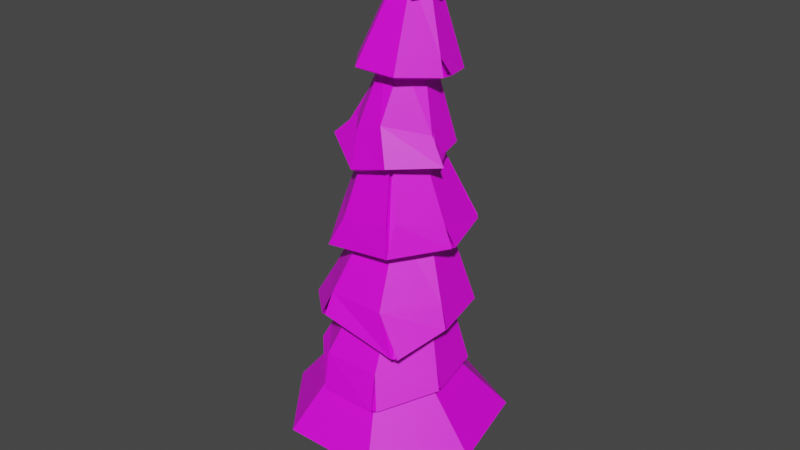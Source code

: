 # Source: tree_2.blend  (saved by Blender 3.1.7; exported with 4.5.12 LTS)
import bpy
from mathutils import Matrix  # noqa: F401  (used for matrix-valued properties, if any)

bpy.ops.wm.read_factory_settings(use_empty=True)
scene = bpy.context.scene
scene.name = 'Scene'

# ---- collections
col_collection = bpy.data.collections.new('Collection'); scene.collection.children.link(col_collection)

# ---- images (referenced by path relative to the original .blend; pixels are not part of the script)
import os
ASSET_DIR = os.environ.get("B2B_ASSET_DIR", "")  # directory of the original .blend (textures are referenced by path, not embedded)
HERE = os.path.dirname(os.path.abspath(__file__))  # packed textures are extracted next to this script under _unpacked/

def load_image(name, relpath, width, height, colorspace="sRGB"):
    """Load a texture the original file referenced (path relative to the .blend, or extracted next to this script)."""
    p = next((c for c in (os.path.join(HERE, relpath), os.path.join(ASSET_DIR, relpath)) if relpath and os.path.exists(c)), "")
    if p:
        img = bpy.data.images.load(p, check_existing=True)
        img.name = name
    else:  # same state as the original file: an image datablock whose file is absent (Cycles renders it pink)
        img = bpy.data.images.new(name, width, height)
        img.source = "FILE"
        img.filepath = "//" + (relpath or name)
    img.colorspace_settings.name = colorspace
    return img
img_gradient_png = load_image('gradient.png', 'gradient.png', 1024, 1024, 'sRGB')

# ---- materials (node trees are filled in below, after node groups)
mat_material_001 = bpy.data.materials.new('Material.001')
mat_material_001.use_transparent_shadow = False
mat_material_002 = bpy.data.materials.new('Material.002')
mat_material_002.use_transparent_shadow = False

# ---- material node trees
mat_material_001.use_nodes = True; mat_material_001.node_tree.nodes.clear()
_N = mat_material_001.node_tree.nodes; _L = mat_material_001.node_tree.links
n0 = _N.new('ShaderNodeBsdfPrincipled'); n0.name = 'Principled BSDF'; n0.location = (10, 300)
n0.distribution = 'GGX'
n0.subsurface_method = 'RANDOM_WALK_SKIN'
n0.inputs[2].default_value = 1.0
n0.inputs[3].default_value = 1.45
n0.inputs[27].default_value = (0.0, 0.0, 0.0, 1.0)
n0.inputs[28].default_value = 1.0
n1 = _N.new('ShaderNodeOutputMaterial'); n1.name = 'Material Output'; n1.location = (300, 300)
n2 = _N.new('ShaderNodeTexImage'); n2.name = 'Image Texture'; n2.location = (-280, 280)
n2.image = img_gradient_png
_L.new(n0.outputs[0], n1.inputs[0])
_L.new(n2.outputs[0], n0.inputs[0])
n1.is_active_output = True
mat_material_002.use_nodes = True; mat_material_002.node_tree.nodes.clear()
_N = mat_material_002.node_tree.nodes; _L = mat_material_002.node_tree.links
n0 = _N.new('ShaderNodeBsdfPrincipled'); n0.name = 'Principled BSDF'; n0.location = (10, 300)
n0.distribution = 'GGX'
n0.subsurface_method = 'RANDOM_WALK_SKIN'
n0.inputs[3].default_value = 1.45
n0.inputs[27].default_value = (0.0, 0.0, 0.0, 1.0)
n0.inputs[28].default_value = 1.0
n1 = _N.new('ShaderNodeOutputMaterial'); n1.name = 'Material Output'; n1.location = (300, 300)
n2 = _N.new('ShaderNodeTexImage'); n2.name = 'Image Texture'; n2.location = (-280, 280)
n2.image = img_gradient_png
_L.new(n0.outputs[0], n1.inputs[0])
_L.new(n2.outputs[0], n0.inputs[0])
n1.is_active_output = True

# ---- world
world_world = bpy.data.worlds.new('World'); scene.world = world_world
world_world.use_nodes = True; world_world.node_tree.nodes.clear()
_N = world_world.node_tree.nodes; _L = world_world.node_tree.links
n0 = _N.new('ShaderNodeOutputWorld'); n0.name = 'World Output'; n0.location = (300, 300)
n1 = _N.new('ShaderNodeBackground'); n1.name = 'Background'; n1.location = (10, 300)
n1.inputs[0].default_value = (0.05088, 0.05088, 0.05088, 1.0)
_L.new(n1.outputs[0], n0.inputs[0])
n0.is_active_output = True
world_world.color = (0.05088, 0.05088, 0.05088)
world_world.use_sun_shadow = False
world_world.sun_shadow_jitter_overblur = 0.0

# ---- meshes
me_cylinder = bpy.data.meshes.new('Cylinder')
me_cylinder.from_pydata([(0.0, 1.0, -1.0), (0.0, 1.0, 1.0), (0.7071, 0.7071, -1.0), (0.7071, 0.7071, 1.0), (1.0, -4.371e-08, -1.0), (1.0, -4.371e-08, 1.0), (0.7071, -0.7071, -1.0), (0.7071, -0.7071, 1.0), (-8.742e-08, -1.0, -1.0), (-8.742e-08, -1.0, 1.0), (-0.7071, -0.7071, -1.0), (-0.7071, -0.7071, 1.0), (-1.0, 1.192e-08, -1.0), (-1.0, 1.192e-08, 1.0), (-0.7071, 0.7071, -1.0), (-0.7071, 0.7071, 1.0), (0.5862, 0.5862, 2.889), (5.722e-09, 0.829, 2.889), (0.829, -3.892e-08, 2.889), (0.5862, -0.5862, 2.889), (-6.675e-08, -0.829, 2.889), (-0.5862, -0.5862, 2.889), (-0.829, 7.199e-09, 2.889), (-0.5862, 0.5862, 2.889), (0.503, 0.503, 5.025), (2.447e-08, 0.7114, 5.025), (0.7114, -3.563e-08, 5.025), (0.503, -0.503, 5.025), (-3.772e-08, -0.7114, 5.025), (-0.503, -0.503, 5.025), (-0.7114, 3.949e-09, 5.025), (-0.503, 0.503, 5.025), (0.503, 0.04488, 14.64), (-1.042e-07, 0.2517, 14.56), (0.7114, -0.4544, 14.84), (0.503, -0.9536, 15.05), (-1.664e-07, -1.16, 15.13), (-0.503, -0.9536, 15.05), (-0.7114, -0.4544, 14.84), (-0.503, 0.04488, 14.64), (0.503, 0.3086, 21.71), (1.139e-07, 0.5154, 21.62), (0.7114, -0.1907, 21.91), (0.503, -0.6899, 22.11), (5.171e-08, -0.8967, 22.19), (-0.503, -0.6899, 22.11), (-0.7114, -0.1907, 21.91), (-0.503, 0.3086, 21.71), (0.503, 1.174, 30.85), (4.577e-07, 1.382, 30.88), (0.7114, 0.6715, 30.77), (0.503, 0.169, 30.69), (3.955e-07, -0.03915, 30.66), (-0.503, 0.169, 30.69), (-0.7114, 0.6715, 30.77), (-0.503, 1.174, 30.85), (0.503, 0.6988, 42.94), (1.742e-06, 0.9071, 42.95), (0.7114, 0.1958, 42.91), (0.503, -0.3072, 42.89), (1.679e-06, -0.5155, 42.88), (-0.503, -0.3072, 42.89), (-0.7114, 0.1958, 42.91), (-0.503, 0.6988, 42.94), (0.3748, 0.5363, 48.66), (2.471e-06, 0.6889, 48.57), (0.53, 0.1677, 48.88), (0.3748, -0.2008, 49.11), (2.424e-06, -0.3534, 49.2), (-0.3748, -0.2008, 49.11), (-0.53, 0.1677, 48.88), (-0.3748, 0.5363, 48.66), (0.2762, 0.864, 56.29), (4.181e-06, 0.9765, 56.22), (0.3905, 0.5924, 56.46), (0.2762, 0.3209, 56.62), (4.146e-06, 0.2084, 56.69), (-0.2761, 0.3209, 56.62), (-0.3905, 0.5924, 56.46), (-0.2761, 0.864, 56.29), (0.2762, 1.226, 63.3), (2.82e-06, 1.336, 63.41), (0.3905, 0.9615, 63.04), (0.2762, 0.6969, 62.78), (2.786e-06, 0.5873, 62.67), (-0.2761, 0.6969, 62.78), (-0.3905, 0.9615, 63.04), (-0.2761, 1.226, 63.3), (0.08268, 0.3911, 70.29), (2.82e-06, 0.4239, 70.32), (0.1169, 0.3119, 70.21), (0.08268, 0.2326, 70.13), (2.81e-06, 0.1998, 70.1), (-0.08268, 0.2326, 70.13), (-0.1169, 0.3119, 70.21), (-0.08268, 0.3911, 70.29)], [], [(0, 1, 3, 2), (2, 3, 5, 4), (4, 5, 7, 6), (6, 7, 9, 8), (8, 9, 11, 10), (10, 11, 13, 12), (7, 5, 18, 19), (12, 13, 15, 14), (14, 15, 1, 0), (0, 2, 4, 6, 8, 10, 12, 14), (23, 22, 30, 31), (13, 11, 21, 22), (9, 7, 19, 20), (15, 13, 22, 23), (5, 3, 16, 18), (11, 9, 20, 21), (1, 15, 23, 17), (3, 1, 17, 16), (26, 24, 32, 34), (21, 20, 28, 29), (19, 18, 26, 27), (16, 17, 25, 24), (17, 23, 31, 25), (22, 21, 29, 30), (20, 19, 27, 28), (18, 16, 24, 26), (33, 39, 47, 41), (31, 30, 38, 39), (29, 28, 36, 37), (27, 26, 34, 35), (24, 25, 33, 32), (25, 31, 39, 33), (30, 29, 37, 38), (28, 27, 35, 36), (43, 42, 50, 51), (38, 37, 45, 46), (36, 35, 43, 44), (34, 32, 40, 42), (39, 38, 46, 47), (37, 36, 44, 45), (35, 34, 42, 43), (32, 33, 41, 40), (55, 54, 62, 63), (40, 41, 49, 48), (41, 47, 55, 49), (46, 45, 53, 54), (44, 43, 51, 52), (42, 40, 48, 50), (47, 46, 54, 55), (45, 44, 52, 53), (60, 59, 67, 68), (53, 52, 60, 61), (51, 50, 58, 59), (48, 49, 57, 56), (49, 55, 63, 57), (54, 53, 61, 62), (52, 51, 59, 60), (50, 48, 56, 58), (65, 71, 79, 73), (58, 56, 64, 66), (63, 62, 70, 71), (61, 60, 68, 69), (59, 58, 66, 67), (56, 57, 65, 64), (57, 63, 71, 65), (62, 61, 69, 70), (77, 76, 84, 85), (70, 69, 77, 78), (68, 67, 75, 76), (66, 64, 72, 74), (71, 70, 78, 79), (69, 68, 76, 77), (67, 66, 74, 75), (64, 65, 73, 72), (81, 87, 95, 89), (75, 74, 82, 83), (72, 73, 81, 80), (73, 79, 87, 81), (78, 77, 85, 86), (76, 75, 83, 84), (74, 72, 80, 82), (79, 78, 86, 87), (88, 89, 95, 94, 93, 92, 91, 90), (86, 85, 93, 94), (84, 83, 91, 92), (82, 80, 88, 90), (87, 86, 94, 95), (85, 84, 92, 93), (83, 82, 90, 91), (80, 81, 89, 88)])
_uv = me_cylinder.uv_layers.new(name='UVMap')
_uv.uv.foreach_set('vector', [0.663, 0.4539, 0.663, 0.455, 0.6617, 0.455, 0.6617, 0.4539, 0.6617, 0.4539, 0.6617, 0.455, 0.6612, 0.455, 0.6612, 0.4539, 0.6612, 0.4539, 0.6612, 0.455, 0.6617, 0.455, 0.6617, 0.4539, 0.6617, 0.4539, 0.6617, 0.455, 0.663, 0.455, 0.663, 0.4539, 0.663, 0.4539, 0.663, 0.455, 0.6643, 0.455, 0.6643, 0.4539, 0.6643, 0.4539, 0.6643, 0.455, 0.6648, 0.455, 0.6648, 0.4539, 0.6617, 0.455, 0.6612, 0.455, 0.6615, 0.4561, 0.6619, 0.4561, 0.6648, 0.4539, 0.6648, 0.455, 0.6643, 0.455, 0.6643, 0.4539, 0.6643, 0.4539, 0.6643, 0.455, 0.663, 0.455, 0.663, 0.4539, 0.663, 0.4539, 0.6617, 0.4539, 0.6612, 0.4539, 0.6617, 0.4539, 0.663, 0.4539, 0.6643, 0.4539, 0.6648, 0.4539, 0.6643, 0.4539, 0.6641, 0.4561, 0.6645, 0.4561, 0.6643, 0.4573, 0.6639, 0.4573, 0.6648, 0.455, 0.6643, 0.455, 0.6641, 0.4561, 0.6645, 0.4561, 0.663, 0.455, 0.6617, 0.455, 0.6619, 0.4561, 0.663, 0.4561, 0.6643, 0.455, 0.6648, 0.455, 0.6645, 0.4561, 0.6641, 0.4561, 0.6612, 0.455, 0.6617, 0.455, 0.6619, 0.4561, 0.6615, 0.4561, 0.6643, 0.455, 0.663, 0.455, 0.663, 0.4561, 0.6641, 0.4561, 0.663, 0.455, 0.6643, 0.455, 0.6641, 0.4561, 0.663, 0.4561, 0.6617, 0.455, 0.663, 0.455, 0.663, 0.4561, 0.6619, 0.4561, 0.6617, 0.4573, 0.6621, 0.4573, 0.6621, 0.4626, 0.6617, 0.4627, 0.6641, 0.4561, 0.663, 0.4561, 0.663, 0.4573, 0.6639, 0.4573, 0.6619, 0.4561, 0.6615, 0.4561, 0.6617, 0.4573, 0.6621, 0.4573, 0.6619, 0.4561, 0.663, 0.4561, 0.663, 0.4573, 0.6621, 0.4573, 0.663, 0.4561, 0.6641, 0.4561, 0.6639, 0.4573, 0.663, 0.4573, 0.6645, 0.4561, 0.6641, 0.4561, 0.6639, 0.4573, 0.6643, 0.4573, 0.663, 0.4561, 0.6619, 0.4561, 0.6621, 0.4573, 0.663, 0.4573, 0.6615, 0.4561, 0.6619, 0.4561, 0.6621, 0.4573, 0.6617, 0.4573, 0.663, 0.4625, 0.6639, 0.4626, 0.6639, 0.4665, 0.663, 0.4664, 0.6639, 0.4573, 0.6643, 0.4573, 0.6643, 0.4627, 0.6639, 0.4626, 0.6639, 0.4573, 0.663, 0.4573, 0.663, 0.4629, 0.6639, 0.4628, 0.6621, 0.4573, 0.6617, 0.4573, 0.6617, 0.4627, 0.6621, 0.4628, 0.6621, 0.4573, 0.663, 0.4573, 0.663, 0.4625, 0.6621, 0.4626, 0.663, 0.4573, 0.6639, 0.4573, 0.6639, 0.4626, 0.663, 0.4625, 0.6643, 0.4573, 0.6639, 0.4573, 0.6639, 0.4628, 0.6643, 0.4627, 0.663, 0.4573, 0.6621, 0.4573, 0.6621, 0.4628, 0.663, 0.4629, 0.6621, 0.4667, 0.6617, 0.4666, 0.6617, 0.4715, 0.6621, 0.4715, 0.6643, 0.4627, 0.6639, 0.4628, 0.6639, 0.4667, 0.6643, 0.4666, 0.663, 0.4629, 0.6621, 0.4628, 0.6621, 0.4667, 0.663, 0.4668, 0.6617, 0.4627, 0.6621, 0.4626, 0.6621, 0.4665, 0.6617, 0.4666, 0.6639, 0.4626, 0.6643, 0.4627, 0.6643, 0.4666, 0.6639, 0.4665, 0.6639, 0.4628, 0.663, 0.4629, 0.663, 0.4668, 0.6639, 0.4667, 0.6621, 0.4628, 0.6617, 0.4627, 0.6617, 0.4666, 0.6621, 0.4667, 0.6621, 0.4626, 0.663, 0.4625, 0.663, 0.4664, 0.6621, 0.4665, 0.6639, 0.4715, 0.6643, 0.4715, 0.6643, 0.4782, 0.6639, 0.4782, 0.6621, 0.4665, 0.663, 0.4664, 0.663, 0.4716, 0.6621, 0.4715, 0.663, 0.4664, 0.6639, 0.4665, 0.6639, 0.4715, 0.663, 0.4716, 0.6643, 0.4666, 0.6639, 0.4667, 0.6639, 0.4715, 0.6643, 0.4715, 0.663, 0.4668, 0.6621, 0.4667, 0.6621, 0.4715, 0.663, 0.4714, 0.6617, 0.4666, 0.6621, 0.4665, 0.6621, 0.4715, 0.6617, 0.4715, 0.6639, 0.4665, 0.6643, 0.4666, 0.6643, 0.4715, 0.6639, 0.4715, 0.6639, 0.4667, 0.663, 0.4668, 0.663, 0.4714, 0.6639, 0.4715, 0.663, 0.4782, 0.6621, 0.4782, 0.6623, 0.4816, 0.663, 0.4817, 0.6639, 0.4715, 0.663, 0.4714, 0.663, 0.4782, 0.6639, 0.4782, 0.6621, 0.4715, 0.6617, 0.4715, 0.6617, 0.4782, 0.6621, 0.4782, 0.6621, 0.4715, 0.663, 0.4716, 0.663, 0.4782, 0.6621, 0.4782, 0.663, 0.4716, 0.6639, 0.4715, 0.6639, 0.4782, 0.663, 0.4782, 0.6643, 0.4715, 0.6639, 0.4715, 0.6639, 0.4782, 0.6643, 0.4782, 0.663, 0.4714, 0.6621, 0.4715, 0.6621, 0.4782, 0.663, 0.4782, 0.6617, 0.4715, 0.6621, 0.4715, 0.6621, 0.4782, 0.6617, 0.4782, 0.663, 0.4813, 0.6637, 0.4814, 0.6635, 0.4856, 0.663, 0.4856, 0.6617, 0.4782, 0.6621, 0.4782, 0.6623, 0.4814, 0.662, 0.4815, 0.6639, 0.4782, 0.6643, 0.4782, 0.664, 0.4815, 0.6637, 0.4814, 0.6639, 0.4782, 0.663, 0.4782, 0.663, 0.4817, 0.6637, 0.4816, 0.6621, 0.4782, 0.6617, 0.4782, 0.662, 0.4815, 0.6623, 0.4816, 0.6621, 0.4782, 0.663, 0.4782, 0.663, 0.4813, 0.6623, 0.4814, 0.663, 0.4782, 0.6639, 0.4782, 0.6637, 0.4814, 0.663, 0.4813, 0.6643, 0.4782, 0.6639, 0.4782, 0.6637, 0.4816, 0.664, 0.4815, 0.6635, 0.4858, 0.663, 0.4858, 0.663, 0.4891, 0.6635, 0.4892, 0.664, 0.4815, 0.6637, 0.4816, 0.6635, 0.4858, 0.6637, 0.4857, 0.663, 0.4817, 0.6623, 0.4816, 0.6625, 0.4858, 0.663, 0.4858, 0.662, 0.4815, 0.6623, 0.4814, 0.6625, 0.4856, 0.6623, 0.4857, 0.6637, 0.4814, 0.664, 0.4815, 0.6637, 0.4857, 0.6635, 0.4856, 0.6637, 0.4816, 0.663, 0.4817, 0.663, 0.4858, 0.6635, 0.4858, 0.6623, 0.4816, 0.662, 0.4815, 0.6623, 0.4857, 0.6625, 0.4858, 0.6623, 0.4814, 0.663, 0.4813, 0.663, 0.4856, 0.6625, 0.4856, 0.663, 0.4895, 0.6635, 0.4895, 0.6631, 0.4933, 0.663, 0.4934, 0.6625, 0.4858, 0.6623, 0.4857, 0.6623, 0.4893, 0.6625, 0.4892, 0.6625, 0.4856, 0.663, 0.4856, 0.663, 0.4895, 0.6625, 0.4895, 0.663, 0.4856, 0.6635, 0.4856, 0.6635, 0.4895, 0.663, 0.4895, 0.6637, 0.4857, 0.6635, 0.4858, 0.6635, 0.4892, 0.6637, 0.4893, 0.663, 0.4858, 0.6625, 0.4858, 0.6625, 0.4892, 0.663, 0.4891, 0.6623, 0.4857, 0.6625, 0.4856, 0.6625, 0.4895, 0.6623, 0.4893, 0.6635, 0.4856, 0.6637, 0.4857, 0.6637, 0.4893, 0.6635, 0.4895, 0.6628, 0.4933, 0.663, 0.4934, 0.6631, 0.4933, 0.6632, 0.4933, 0.6631, 0.4933, 0.663, 0.4932, 0.6628, 0.4933, 0.6628, 0.4933, 0.6637, 0.4893, 0.6635, 0.4892, 0.6631, 0.4933, 0.6632, 0.4933, 0.663, 0.4891, 0.6625, 0.4892, 0.6628, 0.4933, 0.663, 0.4932, 0.6623, 0.4893, 0.6625, 0.4895, 0.6628, 0.4933, 0.6628, 0.4933, 0.6635, 0.4895, 0.6637, 0.4893, 0.6632, 0.4933, 0.6631, 0.4933, 0.6635, 0.4892, 0.663, 0.4891, 0.663, 0.4932, 0.6631, 0.4933, 0.6625, 0.4892, 0.6623, 0.4893, 0.6628, 0.4933, 0.6628, 0.4933, 0.6625, 0.4895, 0.663, 0.4895, 0.663, 0.4934, 0.6628, 0.4933])
me_cylinder.materials.append(mat_material_001)
me_cylinder.use_remesh_fix_poles = True
me_cylinder.use_remesh_preserve_attributes = False
me_cylinder.update()
me_circle_001 = bpy.data.meshes.new('Circle.001')
me_circle_001.from_pydata([(-0.9724, 1.0, -0.1006), (-1.754, 0.6235, -0.1006), (-1.947, -0.2225, -0.1006), (-1.406, -0.901, -0.1006), (-0.5385, -0.901, -0.1006), (0.002577, -0.2225, -0.1006), (-0.1905, 0.6235, -0.1006), (-0.9724, 0.251, 0.6766), (-1.241, 0.1216, 0.6766), (-1.308, -0.1694, 0.6766), (-1.122, -0.4027, 0.6766), (-0.8231, -0.4027, 0.6766), (-0.6371, -0.1694, 0.6766), (-0.7035, 0.1216, 0.6766), (-0.9724, 0.5703, 0.4885), (-1.491, 0.3206, 0.4885), (-1.619, -0.2404, 0.4885), (-1.179, -0.6903, 0.3604), (-0.6089, -0.6903, 0.3779), (-0.3258, -0.2404, 0.4885), (-0.4539, 0.3206, 0.4885), (-0.9724, 0.4179, 1.216), (-1.235, 0.2915, 1.216), (-1.3, 0.007412, 1.216), (-1.118, -0.2204, 1.216), (-0.8267, -0.2204, 1.216), (-0.645, 0.007411, 1.216), (-0.7098, 0.2915, 1.216), (-0.9724, 0.6476, 1.082), (-1.589, 0.3985, 0.9483), (-1.717, -0.1614, 0.9483), (-1.263, -0.6044, 1.08), (-0.4989, -0.6104, 0.9366), (-0.3271, -0.1614, 1.082), (-0.4549, 0.3985, 1.082), (-0.9724, 0.3787, 2.013), (-1.18, 0.2806, 1.995), (-1.231, 0.06009, 1.952), (-1.088, -0.1167, 1.918), (-0.8572, -0.1167, 1.918), (-0.7136, 0.06009, 1.952), (-0.7649, 0.2806, 1.995), (-0.9724, 0.7094, 1.879), (-1.437, 0.4868, 1.855), (-1.552, -0.01351, 1.801), (-1.329, -0.4147, 1.681), (-0.7143, -0.4147, 1.757), (-0.3924, -0.01351, 1.801), (-0.5073, 0.4868, 1.855), (-0.9724, 0.2426, 2.77), (-1.132, 0.1662, 2.761), (-1.171, -0.005477, 2.743), (-1.061, -0.1431, 2.728), (-0.8838, -0.1431, 2.728), (-0.7734, -0.005477, 2.743), (-0.8128, 0.1662, 2.761), (-0.9724, 0.4687, 2.621), (-1.31, 0.3072, 2.603), (-1.568, -0.0558, 2.541), (-1.113, -0.3469, 2.427), (-0.7851, -0.3469, 2.532), (-0.4585, -0.0558, 2.541), (-0.6349, 0.3072, 2.603), (-0.9724, 0.3106, 3.329), (-1.094, 0.2524, 3.334), (-1.124, 0.1216, 3.347), (-1.04, 0.0168, 3.356), (-0.905, 0.0168, 3.356), (-0.8211, 0.1216, 3.347), (-0.851, 0.2524, 3.334), (-0.9724, 0.5582, 3.211), (-1.297, 0.4024, 3.225), (-1.377, 0.05253, 3.257), (-1.153, -0.2281, 3.283), (-0.7921, -0.2281, 3.283), (-0.5674, 0.05253, 3.257), (-0.6476, 0.4024, 3.225), (-0.9724, 0.3568, 4.031), (-1.062, 0.3147, 4.022), (-1.084, 0.22, 4.003), (-1.022, 0.144, 3.988), (-0.9228, 0.144, 3.988), (-0.861, 0.22, 4.003), (-0.8831, 0.3147, 4.022), (-0.5073, 0.4868, 1.855), (-0.9282, 0.4736, 3.967), (-1.106, 0.3898, 3.95), (-1.15, 0.2015, 3.912), (-1.027, 0.05048, 3.882), (-0.8297, 0.05048, 3.882), (-0.7069, 0.2015, 3.912), (-0.7507, 0.3898, 3.95), (-0.9702, 0.1343, 4.435), (-0.9951, 0.1225, 4.433), (-1.001, 0.09602, 4.427), (-0.984, 0.07479, 4.423), (-0.9563, 0.07479, 4.423), (-0.9391, 0.09602, 4.427), (-0.9452, 0.1225, 4.433), (-0.9724, 1.043, -0.05895), (-1.788, 0.6515, -0.05997), (-1.993, -0.2319, -0.06255), (-1.428, -0.9443, -0.06499), (-0.5171, -0.9443, -0.06499), (0.04801, -0.2319, -0.06255), (-0.1564, 0.6515, -0.05997), (-0.9724, 0.2942, 0.7183), (-1.277, 0.1482, 0.7172), (-1.353, -0.1813, 0.7145), (-1.142, -0.4466, 0.7122), (-0.8028, -0.4466, 0.7122), (-0.5921, -0.1813, 0.7145), (-0.6682, 0.1482, 0.7172), (-0.9724, 0.629, 0.5008), (-1.537, 0.3544, 0.5061), (-1.67, -0.2548, 0.5159), (-1.199, -0.7357, 0.3937), (-0.5882, -0.7357, 0.4112), (-0.2744, -0.2548, 0.5159), (-0.4075, 0.3544, 0.5061), (-0.9724, 0.4766, 1.229), (-1.278, 0.3299, 1.233), (-1.353, -0.000914, 1.243), (-1.141, -0.2647, 1.249), (-0.8036, -0.2647, 1.249), (-0.5917, -0.000914, 1.243), (-0.6668, 0.3299, 1.233), (-0.9724, 0.7052, 1.099), (-1.535, 0.4321, 1.102), (-1.768, -0.176, 0.9751), (-1.281, -0.6571, 1.114), (-0.4779, -0.6571, 0.968), (-0.2755, -0.176, 1.109), (-0.4095, 0.4321, 1.102), (-0.9724, 0.4363, 2.03), (-1.222, 0.3186, 2.014), (-1.285, 0.05153, 1.978), (-1.111, -0.1624, 1.95), (-0.8339, -0.1624, 1.95), (-0.6602, 0.05153, 1.978), (-0.7227, 0.3186, 2.014), (-0.9724, 0.7626, 1.907), (-1.481, 0.5187, 1.881), (-1.606, -0.02854, 1.822), (-1.353, -0.4666, 1.7), (-0.6905, -0.4666, 1.776), (-0.3386, -0.02854, 1.822), (-0.4524, 0.497, 1.877), (-0.9724, 0.2957, 2.797), (-1.175, 0.1985, 2.787), (-1.225, -0.01984, 2.765), (-1.085, -0.1949, 2.746), (-0.8598, -0.1949, 2.746), (-0.7194, -0.01984, 2.765), (-0.7695, 0.1985, 2.787), (-0.9724, 0.5273, 2.634), (-1.357, 0.3402, 2.619), (-1.621, -0.07267, 2.563), (-1.135, -0.3967, 2.453), (-0.7634, -0.3967, 2.558), (-0.4984, -0.07267, 2.586), (-0.5876, 0.3402, 2.619), (-0.9724, 0.3692, 3.342), (-1.139, 0.2889, 3.35), (-1.178, 0.1094, 3.368), (-1.063, -0.03227, 3.382), (-0.8815, -0.03227, 3.382), (-0.7664, 0.1094, 3.368), (-0.8061, 0.2889, 3.35), (-0.9724, 0.6164, 3.225), (-1.342, 0.4385, 3.242), (-1.431, 0.04075, 3.281), (-1.176, -0.2754, 3.312), (-0.7691, -0.2754, 3.312), (-0.5136, 0.04075, 3.281), (-0.6029, 0.4385, 3.242), (-0.9724, 0.4151, 4.045), (-1.104, 0.354, 4.039), (-1.139, 0.2127, 4.026), (-1.047, 0.0975, 4.017), (-0.898, 0.0975, 4.017), (-0.8061, 0.2127, 4.026), (-0.841, 0.354, 4.039), (-0.4827, 0.5353, 1.88), (-0.9273, 0.5221, 4.002), (-1.149, 0.4213, 3.977), (-1.206, 0.1866, 3.925), (-1.051, -0.003993, 3.886), (-0.8037, -0.002918, 3.89), (-0.6529, 0.186, 3.933), (-0.7087, 0.4177, 3.982), (-0.9715, 0.1829, 4.47), (-1.041, 0.1515, 4.459), (-1.057, 0.0792, 4.44), (-1.01, 0.02078, 4.428), (-0.9333, 0.01997, 4.431), (-0.8856, 0.07774, 4.448), (-0.9029, 0.1501, 4.465), (-1.475, -0.01188, 1.992), (-1.196, -0.3595, 1.954), (-0.9724, 0.6146, 2.06), (-1.375, 0.4216, 2.039), (-0.4698, -0.01188, 1.992), (-0.5694, 0.4216, 2.039), (-0.7487, -0.3595, 1.954), (-0.5694, 0.4216, 2.039), (-1.529, -0.02677, 2.014), (-1.22, -0.4114, 1.973), (-0.9724, 0.6677, 2.088), (-1.419, 0.4536, 2.065), (-0.416, -0.02677, 2.014), (-0.5169, 0.4363, 2.062), (-0.742, -0.4056, 2.044), (-0.541, 0.4668, 2.065), (-0.8874, -0.3016, 2.877), (-0.5684, -0.02514, 2.79), (-1.376, -0.02514, 2.79), (-1.15, -0.3016, 2.773), (-0.9724, 0.486, 2.819), (-1.3, 0.3268, 2.81), (-0.6447, 0.3268, 2.81), (-0.5732, 0.07577, 3.433), (-0.6514, 0.4213, 3.405), (-1.149, -0.1995, 3.456), (-0.7954, -0.1995, 3.456), (-1.293, 0.4213, 3.405), (-1.372, 0.07577, 3.433), (-0.9724, 0.5754, 3.392), (-0.8335, 0.002347, 4.015), (-0.7065, 0.1611, 4.052), (-1.172, 0.1619, 4.044), (-1.042, 0.001706, 4.011), (-0.9374, 0.4441, 4.11), (-1.124, 0.3592, 4.088), (-0.7534, 0.3562, 4.093), (-0.4761, 0.408, 1.296), (-0.9724, 0.6481, 1.297), (-0.7002, -0.5518, 1.291), (-0.3573, -0.1276, 1.294), (-1.587, -0.1276, 1.294), (-1.244, -0.5518, 1.291), (-1.469, 0.408, 1.296), (-0.6972, -0.6234, 0.6952), (-0.35, -0.1943, 0.6891), (-1.595, -0.1943, 0.6891), (-1.248, -0.6234, 0.6952), (-0.9724, 0.5927, 0.6742), (-1.475, 0.3485, 0.6794), (-0.4693, 0.3485, 0.6794), (-1.863, -0.2217, 0.09517), (-1.37, -0.8433, 0.09275), (-0.9724, 0.8912, 0.0988), (-1.684, 0.5494, 0.09777), (-0.08191, -0.2217, 0.09517), (-0.2603, 0.5494, 0.09777), (-0.5751, -0.8433, 0.09275), (-0.4978, 0.1303, 3.281), (-0.4984, -0.07267, 2.586), (-0.5684, -0.02514, 2.79), (-0.4053, -0.07267, 2.563), (-0.3261, 0.002394, 1.824), (-0.4324, -0.6324, 0.9645), (-0.6294, -0.7559, 0.4056), (-0.9992, 0.7567, 1.9), (-1.628, 0.4399, 0.9494), (-1.742, -0.2229, 0.9816), (-1.26, -0.6104, 1.082), (-1.276, -0.5806, 1.075), (-1.245, -0.6537, 1.112), (-0.6945, -0.3523, 2.061), (-0.2755, -0.1564, 1.103), (-0.3258, -0.2152, 0.4856), (-0.2744, -0.2183, 0.5215)], [], [(3, 2, 9, 10), (1, 0, 7, 8), (6, 5, 12, 13), (4, 3, 10, 11), (2, 1, 8, 9), (0, 6, 13, 7), (5, 4, 11, 12), (19, 18, 25, 26), (17, 16, 23, 24), (15, 14, 21, 22), (20, 271, 26, 27), (18, 17, 24, 25), (16, 15, 22, 23), (14, 20, 27, 21), (28, 34, 41, 35), (33, 32, 39, 40), (266, 30, 37, 38), (29, 28, 35, 36), (34, 33, 40, 41), (32, 267, 38, 39), (30, 29, 36, 37), (199, 198, 51, 52), (201, 200, 49, 50), (203, 202, 54, 55), (204, 199, 52, 53), (198, 201, 50, 51), (200, 205, 55, 49), (202, 204, 53, 54), (61, 60, 67, 68), (59, 58, 65, 66), (57, 56, 63, 64), (62, 61, 68, 69), (60, 59, 66, 67), (58, 57, 64, 65), (56, 62, 69, 63), (76, 75, 82, 83), (74, 73, 80, 81), (72, 71, 78, 79), (70, 76, 83, 77), (75, 74, 81, 82), (73, 72, 79, 80), (71, 70, 77, 78), (90, 89, 96, 97), (88, 87, 94, 95), (86, 85, 92, 93), (91, 90, 97, 98), (89, 88, 95, 96), (87, 86, 93, 94), (85, 91, 98, 92), (250, 109, 108, 249), (252, 107, 106, 251), (254, 112, 111, 253), (255, 110, 109, 250), (249, 108, 107, 252), (251, 106, 112, 254), (253, 111, 110, 255), (243, 125, 124, 242), (245, 123, 122, 244), (247, 121, 120, 246), (248, 126, 125, 243), (242, 124, 123, 245), (244, 122, 121, 247), (246, 120, 126, 248), (236, 134, 140, 235), (238, 139, 138, 237), (240, 137, 136, 239), (241, 135, 134, 236), (235, 140, 139, 238), (237, 138, 137, 240), (239, 136, 135, 241), (207, 151, 150, 206), (209, 149, 148, 208), (211, 154, 153, 210), (212, 152, 151, 207), (206, 150, 149, 209), (208, 148, 154, 213), (210, 153, 152, 269), (215, 167, 166, 214), (217, 165, 164, 216), (219, 163, 162, 218), (220, 168, 167, 258), (214, 166, 165, 217), (216, 164, 163, 219), (218, 162, 168, 220), (222, 182, 181, 221), (224, 180, 179, 223), (226, 178, 177, 225), (227, 176, 182, 222), (221, 181, 180, 224), (223, 179, 178, 226), (225, 177, 176, 227), (229, 196, 195, 228), (231, 194, 193, 230), (233, 192, 191, 232), (234, 197, 196, 229), (228, 195, 194, 231), (230, 193, 192, 233), (232, 191, 197, 234), (0, 1, 100, 99), (1, 2, 101, 100), (2, 3, 102, 101), (3, 4, 103, 102), (4, 5, 104, 103), (5, 6, 105, 104), (6, 0, 99, 105), (8, 7, 106, 107), (9, 8, 107, 108), (10, 9, 108, 109), (11, 10, 109, 110), (12, 11, 110, 111), (13, 12, 111, 112), (7, 13, 112, 106), (14, 15, 114, 113), (15, 16, 115, 114), (16, 17, 116, 115), (17, 18, 262, 116), (18, 19, 118, 117), (271, 20, 119, 272), (20, 14, 113, 119), (22, 21, 120, 121), (23, 22, 121, 122), (24, 23, 122, 123), (25, 24, 123, 124), (26, 25, 124, 125), (27, 26, 125, 126), (21, 27, 126, 120), (28, 29, 264, 127), (29, 30, 129, 128), (30, 31, 130, 265), (31, 32, 131, 268), (32, 33, 132, 261), (33, 34, 133, 270), (34, 28, 127, 133), (36, 35, 134, 135), (37, 36, 135, 136), (38, 37, 136, 137), (39, 38, 137, 138), (40, 39, 138, 139), (41, 40, 139, 140), (35, 41, 140, 134), (42, 43, 142, 263), (43, 44, 143, 142), (44, 45, 144, 143), (45, 46, 145, 144), (46, 47, 146, 145), (47, 48, 147, 260), (84, 42, 141, 183), (50, 49, 148, 149), (51, 50, 149, 150), (52, 51, 150, 151), (53, 52, 151, 152), (54, 53, 152, 153), (55, 54, 153, 154), (49, 55, 154, 148), (203, 55, 154, 211), (56, 57, 156, 155), (57, 58, 157, 156), (58, 59, 158, 157), (59, 60, 159, 158), (60, 61, 257, 159), (61, 62, 161, 257), (62, 56, 155, 161), (64, 63, 162, 163), (65, 64, 163, 164), (66, 65, 164, 165), (67, 66, 165, 166), (68, 67, 166, 167), (69, 68, 167, 168), (63, 69, 168, 162), (70, 71, 170, 169), (71, 72, 171, 170), (72, 73, 172, 171), (73, 74, 173, 172), (74, 75, 174, 173), (75, 76, 175, 256), (76, 70, 169, 175), (78, 77, 176, 177), (79, 78, 177, 178), (80, 79, 178, 179), (81, 80, 179, 180), (82, 81, 180, 181), (83, 82, 181, 182), (77, 83, 182, 176), (205, 84, 183, 213), (85, 86, 185, 184), (86, 87, 186, 185), (87, 88, 187, 186), (88, 89, 188, 187), (89, 90, 189, 188), (90, 91, 190, 189), (91, 85, 184, 190), (93, 92, 191, 192), (94, 93, 192, 193), (95, 94, 193, 194), (96, 95, 194, 195), (97, 96, 195, 196), (98, 97, 196, 197), (92, 98, 197, 191), (55, 205, 213, 154), (48, 203, 211, 147), (146, 210, 269, 145), (141, 208, 213, 183), (143, 206, 209, 142), (145, 212, 207, 144), (147, 211, 210, 260), (142, 209, 208, 263), (144, 207, 206, 143), (47, 46, 204, 202), (42, 84, 205, 200), (44, 43, 201, 198), (46, 45, 199, 204), (48, 47, 202, 203), (43, 42, 200, 201), (45, 44, 198, 199), (155, 218, 220, 161), (157, 216, 219, 156), (159, 214, 217, 158), (161, 220, 258, 160), (156, 219, 218, 155), (158, 217, 216, 157), (259, 215, 214, 159), (170, 225, 227, 169), (172, 223, 226, 171), (174, 221, 224, 173), (169, 227, 222, 175), (171, 226, 225, 170), (173, 224, 223, 172), (175, 222, 221, 256), (184, 232, 234, 190), (186, 230, 233, 185), (188, 228, 231, 187), (190, 234, 229, 189), (185, 233, 232, 184), (187, 231, 230, 186), (189, 229, 228, 188), (129, 239, 241, 128), (131, 237, 240, 268), (133, 235, 238, 270), (264, 241, 236, 127), (130, 240, 239, 265), (132, 238, 237, 261), (127, 236, 235, 133), (113, 246, 248, 119), (115, 244, 247, 114), (262, 242, 245, 116), (119, 248, 243, 272), (114, 247, 246, 113), (116, 245, 244, 115), (118, 243, 242, 117), (104, 253, 255, 103), (99, 251, 254, 105), (101, 249, 252, 100), (103, 255, 250, 102), (105, 254, 253, 104), (100, 252, 251, 99), (102, 250, 249, 101)])
_uv = me_circle_001.uv_layers.new(name='UVMap')
_uv.uv.foreach_set('vector', [0.7831, 0.7546, 0.8006, 0.7546, 0.802, 0.7747, 0.796, 0.7747, 0.8224, 0.7546, 0.8321, 0.7546, 0.8128, 0.7747, 0.8095, 0.7747, 0.8224, 0.7546, 0.8006, 0.7546, 0.802, 0.7747, 0.8095, 0.7747, 0.7831, 0.7546, 0.7831, 0.7546, 0.796, 0.7747, 0.796, 0.7747, 0.8006, 0.7546, 0.8224, 0.7546, 0.8095, 0.7747, 0.802, 0.7747, 0.8321, 0.7546, 0.8224, 0.7546, 0.8095, 0.7747, 0.8128, 0.7747, 0.8006, 0.7546, 0.7831, 0.7546, 0.796, 0.7747, 0.802, 0.7747, 0.8001, 0.7698, 0.7885, 0.767, 0.8007, 0.7886, 0.8065, 0.7886, 0.7885, 0.7665, 0.8001, 0.7698, 0.8065, 0.7886, 0.8007, 0.7886, 0.8146, 0.7698, 0.821, 0.7698, 0.8171, 0.7886, 0.8139, 0.7886, 0.8146, 0.7698, 0.8008, 0.7697, 0.8065, 0.7886, 0.8139, 0.7886, 0.7885, 0.767, 0.7885, 0.7665, 0.8007, 0.7886, 0.8007, 0.7886, 0.8001, 0.7698, 0.8146, 0.7698, 0.8139, 0.7886, 0.8065, 0.7886, 0.821, 0.7698, 0.8146, 0.7698, 0.8139, 0.7886, 0.8171, 0.7886, 0.823, 0.7851, 0.8166, 0.7851, 0.8136, 0.8087, 0.8161, 0.8091, 0.8022, 0.7851, 0.7906, 0.7814, 0.8033, 0.8067, 0.8079, 0.8076, 0.7906, 0.7851, 0.8022, 0.7817, 0.8079, 0.8076, 0.8033, 0.8067, 0.8166, 0.7817, 0.823, 0.7851, 0.8161, 0.8091, 0.8136, 0.8087, 0.8166, 0.7851, 0.8022, 0.7851, 0.8079, 0.8076, 0.8136, 0.8087, 0.7906, 0.7814, 0.7914, 0.785, 0.8033, 0.8067, 0.8033, 0.8067, 0.8022, 0.7817, 0.8166, 0.7817, 0.8136, 0.8087, 0.8079, 0.8076, 0.7971, 0.8076, 0.806, 0.8086, 0.8062, 0.8279, 0.8027, 0.8276, 0.8172, 0.8098, 0.8222, 0.8103, 0.8126, 0.8286, 0.8106, 0.8284, 0.8172, 0.8098, 0.806, 0.8086, 0.8062, 0.8279, 0.8106, 0.8284, 0.7971, 0.8076, 0.7971, 0.8076, 0.8027, 0.8276, 0.8027, 0.8276, 0.806, 0.8086, 0.8172, 0.8098, 0.8106, 0.8284, 0.8062, 0.8279, 0.8222, 0.8103, 0.8172, 0.8098, 0.8106, 0.8284, 0.8126, 0.8286, 0.806, 0.8086, 0.7971, 0.8076, 0.8027, 0.8276, 0.8062, 0.8279, 0.8049, 0.8227, 0.7974, 0.8225, 0.8068, 0.8438, 0.8095, 0.8435, 0.7974, 0.8198, 0.8049, 0.8227, 0.8095, 0.8435, 0.8068, 0.8438, 0.8143, 0.8243, 0.8184, 0.8248, 0.8143, 0.8431, 0.8128, 0.8432, 0.8143, 0.8243, 0.8049, 0.8227, 0.8095, 0.8435, 0.8128, 0.8432, 0.7974, 0.8225, 0.7974, 0.8198, 0.8068, 0.8438, 0.8068, 0.8438, 0.8049, 0.8227, 0.8143, 0.8243, 0.8128, 0.8432, 0.8095, 0.8435, 0.8184, 0.8248, 0.8143, 0.8243, 0.8128, 0.8432, 0.8143, 0.8431, 0.8167, 0.8404, 0.8077, 0.8412, 0.812, 0.8604, 0.8145, 0.8609, 0.8005, 0.8419, 0.8005, 0.8419, 0.8101, 0.86, 0.8101, 0.86, 0.8077, 0.8412, 0.8167, 0.8404, 0.8145, 0.8609, 0.812, 0.8604, 0.8207, 0.84, 0.8167, 0.8404, 0.8145, 0.8609, 0.8155, 0.8611, 0.8077, 0.8412, 0.8005, 0.8419, 0.8101, 0.86, 0.812, 0.8604, 0.8005, 0.8419, 0.8077, 0.8412, 0.812, 0.8604, 0.8101, 0.86, 0.8167, 0.8404, 0.8207, 0.84, 0.8155, 0.8611, 0.8145, 0.8609, 0.8115, 0.8581, 0.8076, 0.8573, 0.8083, 0.8713, 0.8088, 0.8714, 0.8076, 0.8573, 0.8115, 0.8581, 0.8088, 0.8714, 0.8083, 0.8713, 0.8164, 0.8591, 0.8186, 0.8595, 0.8098, 0.8716, 0.8095, 0.8715, 0.8164, 0.8591, 0.8115, 0.8581, 0.8088, 0.8714, 0.8095, 0.8715, 0.8076, 0.8573, 0.8076, 0.8573, 0.8083, 0.8713, 0.8083, 0.8713, 0.8115, 0.8581, 0.8164, 0.8591, 0.8095, 0.8715, 0.8088, 0.8714, 0.8186, 0.8595, 0.8164, 0.8591, 0.8095, 0.8715, 0.8098, 0.8716, 0.7846, 0.7596, 0.7948, 0.7756, 0.8017, 0.7756, 0.8006, 0.7597, 0.8205, 0.7597, 0.8102, 0.7757, 0.8139, 0.7757, 0.8293, 0.7598, 0.8205, 0.7597, 0.8102, 0.7757, 0.8017, 0.7756, 0.8006, 0.7597, 0.7846, 0.7596, 0.7948, 0.7756, 0.7948, 0.7756, 0.7846, 0.7596, 0.8006, 0.7597, 0.8017, 0.7756, 0.8102, 0.7757, 0.8205, 0.7597, 0.8293, 0.7598, 0.8139, 0.7757, 0.8102, 0.7757, 0.8205, 0.7597, 0.8006, 0.7597, 0.8017, 0.7756, 0.7948, 0.7756, 0.7846, 0.7596, 0.8013, 0.775, 0.8063, 0.7893, 0.7995, 0.7894, 0.7903, 0.7752, 0.7903, 0.7752, 0.7995, 0.7894, 0.8063, 0.7893, 0.8013, 0.775, 0.8153, 0.7747, 0.8148, 0.789, 0.8186, 0.7889, 0.8216, 0.7746, 0.8153, 0.7747, 0.8148, 0.789, 0.8063, 0.7893, 0.8013, 0.775, 0.7903, 0.7752, 0.7995, 0.7894, 0.7995, 0.7894, 0.7903, 0.7752, 0.8013, 0.775, 0.8063, 0.7893, 0.8148, 0.789, 0.8153, 0.7747, 0.8216, 0.7746, 0.8186, 0.7889, 0.8148, 0.789, 0.8153, 0.7747, 0.8231, 0.7907, 0.8176, 0.8096, 0.8146, 0.8092, 0.8169, 0.7906, 0.8031, 0.7906, 0.8077, 0.8082, 0.8022, 0.8075, 0.7921, 0.7905, 0.7921, 0.7905, 0.8022, 0.8075, 0.8077, 0.8082, 0.8031, 0.7906, 0.8169, 0.7906, 0.8146, 0.8092, 0.8176, 0.8096, 0.8231, 0.7907, 0.8169, 0.7906, 0.8146, 0.8092, 0.8077, 0.8082, 0.8031, 0.7906, 0.7921, 0.7905, 0.8022, 0.8075, 0.8022, 0.8075, 0.7921, 0.7905, 0.8031, 0.7906, 0.8077, 0.8082, 0.8146, 0.8092, 0.8169, 0.7906, 0.7957, 0.8081, 0.8013, 0.828, 0.8058, 0.8285, 0.8057, 0.8092, 0.818, 0.8105, 0.8115, 0.8291, 0.814, 0.8294, 0.8236, 0.8111, 0.8176, 0.8104, 0.8115, 0.8291, 0.8058, 0.8285, 0.8057, 0.8092, 0.7959, 0.8099, 0.8013, 0.828, 0.8013, 0.828, 0.7957, 0.8081, 0.8057, 0.8092, 0.8058, 0.8285, 0.8115, 0.8291, 0.818, 0.8105, 0.8236, 0.8111, 0.814, 0.8294, 0.8115, 0.8291, 0.8184, 0.8105, 0.8057, 0.8092, 0.8058, 0.8285, 0.8013, 0.828, 0.7973, 0.8104, 0.8057, 0.8292, 0.8092, 0.8441, 0.8055, 0.8444, 0.7986, 0.8314, 0.7986, 0.8287, 0.8055, 0.8444, 0.8092, 0.8441, 0.8057, 0.8292, 0.8148, 0.8297, 0.8138, 0.8436, 0.8159, 0.8434, 0.8189, 0.8299, 0.8148, 0.8297, 0.8138, 0.8436, 0.8092, 0.8441, 0.8057, 0.8292, 0.7986, 0.8314, 0.8055, 0.8444, 0.8055, 0.8444, 0.7986, 0.8287, 0.8057, 0.8292, 0.8092, 0.8441, 0.8138, 0.8436, 0.8148, 0.8297, 0.8189, 0.8299, 0.8159, 0.8434, 0.8138, 0.8436, 0.8148, 0.8297, 0.8172, 0.845, 0.8155, 0.8614, 0.8118, 0.861, 0.8083, 0.8457, 0.8012, 0.8463, 0.8089, 0.8608, 0.8089, 0.8608, 0.8012, 0.8463, 0.8083, 0.8457, 0.8118, 0.861, 0.8155, 0.8614, 0.8172, 0.845, 0.8212, 0.8447, 0.817, 0.8615, 0.8155, 0.8614, 0.8172, 0.845, 0.8083, 0.8457, 0.8118, 0.861, 0.8089, 0.8608, 0.8012, 0.8463, 0.8012, 0.8463, 0.8089, 0.8608, 0.8118, 0.861, 0.8083, 0.8457, 0.8172, 0.845, 0.8155, 0.8614, 0.817, 0.8615, 0.8212, 0.8447, 0.8105, 0.8617, 0.8083, 0.8719, 0.8069, 0.8715, 0.8064, 0.8607, 0.8064, 0.8606, 0.8069, 0.8714, 0.8084, 0.8717, 0.8105, 0.8615, 0.8156, 0.8626, 0.8102, 0.8722, 0.8111, 0.8725, 0.8178, 0.8632, 0.8155, 0.8628, 0.8102, 0.8723, 0.8083, 0.8719, 0.8105, 0.8617, 0.8064, 0.8607, 0.8069, 0.8715, 0.8069, 0.8714, 0.8064, 0.8606, 0.8105, 0.8615, 0.8084, 0.8717, 0.8102, 0.8722, 0.8156, 0.8626, 0.8178, 0.8632, 0.8111, 0.8725, 0.8102, 0.8723, 0.8155, 0.8628, 0.8321, 0.7546, 0.8224, 0.7546, 0.8231, 0.7557, 0.8332, 0.7557, 0.8224, 0.7546, 0.8006, 0.7546, 0.8004, 0.7556, 0.8231, 0.7557, 0.8006, 0.7546, 0.7831, 0.7546, 0.782, 0.7556, 0.8004, 0.7556, 0.7831, 0.7546, 0.7831, 0.7546, 0.782, 0.7556, 0.782, 0.7556, 0.7831, 0.7546, 0.8006, 0.7546, 0.8004, 0.7556, 0.782, 0.7556, 0.8006, 0.7546, 0.8224, 0.7546, 0.8231, 0.7557, 0.8004, 0.7556, 0.8224, 0.7546, 0.8321, 0.7546, 0.8332, 0.7557, 0.8231, 0.7557, 0.8095, 0.7747, 0.8128, 0.7747, 0.8139, 0.7757, 0.8102, 0.7757, 0.802, 0.7747, 0.8095, 0.7747, 0.8102, 0.7757, 0.8017, 0.7756, 0.796, 0.7747, 0.802, 0.7747, 0.8017, 0.7756, 0.7948, 0.7756, 0.796, 0.7747, 0.796, 0.7747, 0.7948, 0.7756, 0.7948, 0.7756, 0.802, 0.7747, 0.796, 0.7747, 0.7948, 0.7756, 0.8017, 0.7756, 0.8095, 0.7747, 0.802, 0.7747, 0.8017, 0.7756, 0.8102, 0.7757, 0.8128, 0.7747, 0.8095, 0.7747, 0.8102, 0.7757, 0.8139, 0.7757, 0.821, 0.7698, 0.8146, 0.7698, 0.8155, 0.7703, 0.8226, 0.7701, 0.8146, 0.7698, 0.8001, 0.7698, 0.7998, 0.7705, 0.8155, 0.7703, 0.8001, 0.7698, 0.7885, 0.7665, 0.7874, 0.7674, 0.7998, 0.7705, 0.7885, 0.7665, 0.7885, 0.767, 0.7869, 0.7677, 0.7874, 0.7674, 0.7885, 0.767, 0.8001, 0.7698, 0.7998, 0.7705, 0.7874, 0.7678, 0.8008, 0.7697, 0.8146, 0.7698, 0.8155, 0.7703, 0.8007, 0.7707, 0.8146, 0.7698, 0.821, 0.7698, 0.8226, 0.7701, 0.8155, 0.7703, 0.8139, 0.7886, 0.8171, 0.7886, 0.8186, 0.7889, 0.8148, 0.789, 0.8065, 0.7886, 0.8139, 0.7886, 0.8148, 0.789, 0.8063, 0.7893, 0.8007, 0.7886, 0.8065, 0.7886, 0.8063, 0.7893, 0.7995, 0.7894, 0.8007, 0.7886, 0.8007, 0.7886, 0.7995, 0.7894, 0.7995, 0.7894, 0.8065, 0.7886, 0.8007, 0.7886, 0.7995, 0.7894, 0.8063, 0.7893, 0.8139, 0.7886, 0.8065, 0.7886, 0.8063, 0.7893, 0.8148, 0.789, 0.8171, 0.7886, 0.8139, 0.7886, 0.8148, 0.789, 0.8186, 0.7889, 0.823, 0.7851, 0.8166, 0.7817, 0.8177, 0.7817, 0.8245, 0.7856, 0.8166, 0.7817, 0.8022, 0.7817, 0.8018, 0.7824, 0.8175, 0.7856, 0.8022, 0.7817, 0.7908, 0.7851, 0.7894, 0.7859, 0.8006, 0.7825, 0.7908, 0.7851, 0.7906, 0.7814, 0.7894, 0.7822, 0.7895, 0.7859, 0.7906, 0.7814, 0.8022, 0.7851, 0.8018, 0.7858, 0.79, 0.7821, 0.8022, 0.7851, 0.8166, 0.7851, 0.8175, 0.7856, 0.8023, 0.7857, 0.8166, 0.7851, 0.823, 0.7851, 0.8245, 0.7856, 0.8175, 0.7856, 0.8136, 0.8087, 0.8161, 0.8091, 0.8176, 0.8096, 0.8146, 0.8092, 0.8079, 0.8076, 0.8136, 0.8087, 0.8146, 0.8092, 0.8077, 0.8082, 0.8033, 0.8067, 0.8079, 0.8076, 0.8077, 0.8082, 0.8022, 0.8075, 0.8033, 0.8067, 0.8033, 0.8067, 0.8022, 0.8075, 0.8022, 0.8075, 0.8079, 0.8076, 0.8033, 0.8067, 0.8022, 0.8075, 0.8077, 0.8082, 0.8136, 0.8087, 0.8079, 0.8076, 0.8077, 0.8082, 0.8146, 0.8092, 0.8161, 0.8091, 0.8136, 0.8087, 0.8146, 0.8092, 0.8176, 0.8096, 0.8246, 0.8057, 0.8189, 0.8051, 0.8197, 0.8057, 0.8259, 0.8062, 0.8189, 0.8051, 0.806, 0.8036, 0.8056, 0.8042, 0.8197, 0.8057, 0.806, 0.8036, 0.7957, 0.8006, 0.7943, 0.8011, 0.8056, 0.8042, 0.7957, 0.8006, 0.7957, 0.8025, 0.7943, 0.803, 0.7943, 0.8011, 0.7957, 0.8025, 0.806, 0.8036, 0.8056, 0.8042, 0.7943, 0.803, 0.806, 0.8036, 0.8189, 0.8051, 0.8192, 0.8056, 0.8064, 0.8043, 0.8189, 0.8051, 0.8246, 0.8057, 0.826, 0.8064, 0.8201, 0.8057, 0.8106, 0.8284, 0.8126, 0.8286, 0.814, 0.8294, 0.8115, 0.8291, 0.8062, 0.8279, 0.8106, 0.8284, 0.8115, 0.8291, 0.8058, 0.8285, 0.8027, 0.8276, 0.8062, 0.8279, 0.8058, 0.8285, 0.8013, 0.828, 0.8027, 0.8276, 0.8027, 0.8276, 0.8013, 0.828, 0.8013, 0.828, 0.8062, 0.8279, 0.8027, 0.8276, 0.8013, 0.828, 0.8058, 0.8285, 0.8106, 0.8284, 0.8062, 0.8279, 0.8058, 0.8285, 0.8115, 0.8291, 0.8126, 0.8286, 0.8106, 0.8284, 0.8115, 0.8291, 0.814, 0.8294, 0.8172, 0.8098, 0.8106, 0.8284, 0.8115, 0.8291, 0.8176, 0.8104, 0.8184, 0.8248, 0.8143, 0.8243, 0.8151, 0.8248, 0.8199, 0.8251, 0.8143, 0.8243, 0.8049, 0.8227, 0.8045, 0.8233, 0.8151, 0.8248, 0.8049, 0.8227, 0.7974, 0.8198, 0.7961, 0.8205, 0.8045, 0.8233, 0.7974, 0.8198, 0.7974, 0.8225, 0.7961, 0.8232, 0.7961, 0.8205, 0.7974, 0.8225, 0.8049, 0.8227, 0.8045, 0.8239, 0.7961, 0.8232, 0.8049, 0.8227, 0.8143, 0.8243, 0.8151, 0.8248, 0.8045, 0.8239, 0.8143, 0.8243, 0.8184, 0.8248, 0.8199, 0.8251, 0.8151, 0.8248, 0.8128, 0.8432, 0.8143, 0.8431, 0.8159, 0.8434, 0.8138, 0.8436, 0.8095, 0.8435, 0.8128, 0.8432, 0.8138, 0.8436, 0.8092, 0.8441, 0.8068, 0.8438, 0.8095, 0.8435, 0.8092, 0.8441, 0.8055, 0.8444, 0.8068, 0.8438, 0.8068, 0.8438, 0.8055, 0.8444, 0.8055, 0.8444, 0.8095, 0.8435, 0.8068, 0.8438, 0.8055, 0.8444, 0.8092, 0.8441, 0.8128, 0.8432, 0.8095, 0.8435, 0.8092, 0.8441, 0.8138, 0.8436, 0.8143, 0.8431, 0.8128, 0.8432, 0.8138, 0.8436, 0.8159, 0.8434, 0.8207, 0.84, 0.8167, 0.8404, 0.8176, 0.8408, 0.8222, 0.8404, 0.8167, 0.8404, 0.8077, 0.8412, 0.8074, 0.8418, 0.8176, 0.8408, 0.8077, 0.8412, 0.8005, 0.8419, 0.7992, 0.8426, 0.8074, 0.8418, 0.8005, 0.8419, 0.8005, 0.8419, 0.7992, 0.8426, 0.7992, 0.8426, 0.8005, 0.8419, 0.8077, 0.8412, 0.8074, 0.8418, 0.7992, 0.8426, 0.8077, 0.8412, 0.8167, 0.8404, 0.8176, 0.8408, 0.8097, 0.8418, 0.8167, 0.8404, 0.8207, 0.84, 0.8222, 0.8404, 0.8176, 0.8408, 0.8145, 0.8609, 0.8155, 0.8611, 0.817, 0.8615, 0.8155, 0.8614, 0.812, 0.8604, 0.8145, 0.8609, 0.8155, 0.8614, 0.8118, 0.861, 0.8101, 0.86, 0.812, 0.8604, 0.8118, 0.861, 0.8089, 0.8608, 0.8101, 0.86, 0.8101, 0.86, 0.8089, 0.8608, 0.8089, 0.8608, 0.812, 0.8604, 0.8101, 0.86, 0.8089, 0.8608, 0.8118, 0.861, 0.8145, 0.8609, 0.812, 0.8604, 0.8118, 0.861, 0.8155, 0.8614, 0.8155, 0.8611, 0.8145, 0.8609, 0.8155, 0.8614, 0.817, 0.8615, 0.8172, 0.8098, 0.8189, 0.8051, 0.8201, 0.8057, 0.8184, 0.8105, 0.8186, 0.8595, 0.8164, 0.8591, 0.8172, 0.8598, 0.8198, 0.8604, 0.8164, 0.8591, 0.8115, 0.8581, 0.8112, 0.8584, 0.8172, 0.8598, 0.8115, 0.8581, 0.8076, 0.8573, 0.8062, 0.8574, 0.8112, 0.8584, 0.8076, 0.8573, 0.8076, 0.8573, 0.8063, 0.8575, 0.8062, 0.8574, 0.8076, 0.8573, 0.8115, 0.8581, 0.8111, 0.8586, 0.8063, 0.8575, 0.8115, 0.8581, 0.8164, 0.8591, 0.8171, 0.8599, 0.8111, 0.8586, 0.8164, 0.8591, 0.8186, 0.8595, 0.8198, 0.8604, 0.8171, 0.8599, 0.8095, 0.8715, 0.8098, 0.8716, 0.8111, 0.8725, 0.8102, 0.8722, 0.8088, 0.8714, 0.8095, 0.8715, 0.8102, 0.8722, 0.8084, 0.8717, 0.8083, 0.8713, 0.8088, 0.8714, 0.8084, 0.8717, 0.8069, 0.8714, 0.8083, 0.8713, 0.8083, 0.8713, 0.8069, 0.8714, 0.8069, 0.8715, 0.8088, 0.8714, 0.8083, 0.8713, 0.8069, 0.8715, 0.8083, 0.8719, 0.8095, 0.8715, 0.8088, 0.8714, 0.8083, 0.8719, 0.8102, 0.8723, 0.8098, 0.8716, 0.8095, 0.8715, 0.8102, 0.8723, 0.8111, 0.8725, 0.8106, 0.8284, 0.8172, 0.8098, 0.8184, 0.8105, 0.8115, 0.8291, 0.8189, 0.8051, 0.8172, 0.8098, 0.8176, 0.8104, 0.8192, 0.8056, 0.8056, 0.8042, 0.8057, 0.8092, 0.7973, 0.8104, 0.7943, 0.803, 0.826, 0.8064, 0.8236, 0.8111, 0.8184, 0.8105, 0.8201, 0.8057, 0.8056, 0.8042, 0.8057, 0.8092, 0.818, 0.8105, 0.8197, 0.8057, 0.7943, 0.803, 0.7959, 0.8099, 0.7957, 0.8081, 0.7943, 0.8011, 0.8192, 0.8056, 0.8176, 0.8104, 0.8057, 0.8092, 0.8064, 0.8043, 0.8197, 0.8057, 0.818, 0.8105, 0.8236, 0.8111, 0.8259, 0.8062, 0.7943, 0.8011, 0.7957, 0.8081, 0.8057, 0.8092, 0.8056, 0.8042, 0.806, 0.8036, 0.7957, 0.8025, 0.7971, 0.8076, 0.806, 0.8086, 0.8246, 0.8057, 0.8189, 0.8051, 0.8172, 0.8098, 0.8222, 0.8103, 0.806, 0.8036, 0.8189, 0.8051, 0.8172, 0.8098, 0.806, 0.8086, 0.7957, 0.8025, 0.7957, 0.8006, 0.7971, 0.8076, 0.7971, 0.8076, 0.8189, 0.8051, 0.806, 0.8036, 0.806, 0.8086, 0.8172, 0.8098, 0.8189, 0.8051, 0.8246, 0.8057, 0.8222, 0.8103, 0.8172, 0.8098, 0.7957, 0.8006, 0.806, 0.8036, 0.806, 0.8086, 0.7971, 0.8076, 0.8199, 0.8251, 0.8189, 0.8299, 0.8148, 0.8297, 0.8151, 0.8248, 0.8045, 0.8233, 0.8057, 0.8292, 0.8148, 0.8297, 0.8151, 0.8248, 0.7961, 0.8232, 0.7986, 0.8314, 0.7986, 0.8287, 0.7961, 0.8205, 0.8151, 0.8248, 0.8148, 0.8297, 0.8057, 0.8292, 0.8045, 0.8239, 0.8151, 0.8248, 0.8148, 0.8297, 0.8189, 0.8299, 0.8199, 0.8251, 0.7961, 0.8205, 0.7986, 0.8287, 0.8057, 0.8292, 0.8045, 0.8233, 0.8045, 0.8233, 0.8057, 0.8292, 0.7986, 0.8314, 0.7961, 0.8232, 0.8176, 0.8408, 0.8172, 0.845, 0.8212, 0.8447, 0.8222, 0.8404, 0.7992, 0.8426, 0.8012, 0.8463, 0.8083, 0.8457, 0.8074, 0.8418, 0.8074, 0.8418, 0.8083, 0.8457, 0.8012, 0.8463, 0.7992, 0.8426, 0.8222, 0.8404, 0.8212, 0.8447, 0.8172, 0.845, 0.8176, 0.8408, 0.8074, 0.8418, 0.8083, 0.8457, 0.8172, 0.845, 0.8176, 0.8408, 0.7992, 0.8426, 0.8012, 0.8463, 0.8012, 0.8463, 0.7992, 0.8426, 0.8176, 0.8408, 0.8172, 0.845, 0.8083, 0.8457, 0.8097, 0.8418, 0.8198, 0.8604, 0.8178, 0.8632, 0.8155, 0.8628, 0.8171, 0.8599, 0.8112, 0.8584, 0.8105, 0.8615, 0.8156, 0.8626, 0.8172, 0.8598, 0.8063, 0.8575, 0.8064, 0.8607, 0.8064, 0.8606, 0.8062, 0.8574, 0.8171, 0.8599, 0.8155, 0.8628, 0.8105, 0.8617, 0.8111, 0.8586, 0.8172, 0.8598, 0.8156, 0.8626, 0.8178, 0.8632, 0.8198, 0.8604, 0.8062, 0.8574, 0.8064, 0.8606, 0.8105, 0.8615, 0.8112, 0.8584, 0.8111, 0.8586, 0.8105, 0.8617, 0.8064, 0.8607, 0.8063, 0.8575, 0.8018, 0.7824, 0.8031, 0.7906, 0.8169, 0.7906, 0.8175, 0.7856, 0.7894, 0.7822, 0.7921, 0.7905, 0.7921, 0.7905, 0.7895, 0.7859, 0.8175, 0.7856, 0.8169, 0.7906, 0.8031, 0.7906, 0.8023, 0.7857, 0.8177, 0.7817, 0.8169, 0.7906, 0.8231, 0.7907, 0.8245, 0.7856, 0.7894, 0.7859, 0.7921, 0.7905, 0.8031, 0.7906, 0.8006, 0.7825, 0.8018, 0.7858, 0.8031, 0.7906, 0.7921, 0.7905, 0.79, 0.7821, 0.8245, 0.7856, 0.8231, 0.7907, 0.8169, 0.7906, 0.8175, 0.7856, 0.8226, 0.7701, 0.8216, 0.7746, 0.8153, 0.7747, 0.8155, 0.7703, 0.7998, 0.7705, 0.8013, 0.775, 0.8153, 0.7747, 0.8155, 0.7703, 0.7869, 0.7677, 0.7903, 0.7752, 0.7903, 0.7752, 0.7874, 0.7674, 0.8155, 0.7703, 0.8153, 0.7747, 0.8013, 0.775, 0.8007, 0.7707, 0.8155, 0.7703, 0.8153, 0.7747, 0.8216, 0.7746, 0.8226, 0.7701, 0.7874, 0.7674, 0.7903, 0.7752, 0.8013, 0.775, 0.7998, 0.7705, 0.7998, 0.7705, 0.8013, 0.775, 0.7903, 0.7752, 0.7874, 0.7678, 0.8004, 0.7556, 0.8006, 0.7597, 0.7846, 0.7596, 0.782, 0.7556, 0.8332, 0.7557, 0.8293, 0.7598, 0.8205, 0.7597, 0.8231, 0.7557, 0.8004, 0.7556, 0.8006, 0.7597, 0.8205, 0.7597, 0.8231, 0.7557, 0.782, 0.7556, 0.7846, 0.7596, 0.7846, 0.7596, 0.782, 0.7556, 0.8231, 0.7557, 0.8205, 0.7597, 0.8006, 0.7597, 0.8004, 0.7556, 0.8231, 0.7557, 0.8205, 0.7597, 0.8293, 0.7598, 0.8332, 0.7557, 0.782, 0.7556, 0.7846, 0.7596, 0.8006, 0.7597, 0.8004, 0.7556])
me_circle_001.materials.append(mat_material_002)
me_circle_001.use_remesh_fix_poles = True
me_circle_001.use_remesh_preserve_attributes = False
me_circle_001.update()

# ---- objects
ob_cylinder = bpy.data.objects.new('Cylinder', me_cylinder)
ob_circle_001 = bpy.data.objects.new('Circle.001', me_circle_001)

# ---- transforms, parenting, visibility, modifiers, constraints
ob_cylinder.location = (0.0, 0.0, -0.567)
ob_cylinder.scale = (0.9484, 0.9484, 0.2876)
ob_circle_001.location = (3.715, -0.1633, 2.507)
ob_circle_001.scale = (3.957, 3.957, 3.957)

# ---- collection membership
col_collection.objects.link(ob_cylinder)
col_collection.objects.link(ob_circle_001)

# ---- scene / render settings (as saved in the file)
scene.frame_start = 1; scene.frame_end = 250; scene.frame_set(1)
scene.render.engine = 'BLENDER_EEVEE_NEXT'
scene.cycles.sampling_pattern = 'TABULATED_SOBOL'
scene.cycles.use_light_tree = False
scene.view_settings.view_transform = 'Filmic'
bpy.context.view_layer.update()

# ---- added for rendering (the .blend has no active camera and no usable light): camera, sun
cam_auto = bpy.data.cameras.new('AutoCamera')
cam_auto.lens = 50.0
cam_auto.sensor_width = 36.0
cam_auto.clip_end = 1000.0
ob_auto_camera = bpy.data.objects.new('AutoCamera', cam_auto)
scene.collection.objects.link(ob_auto_camera)
ob_auto_camera.location = (21.9605, -26.4794, 27.3451)
ob_auto_camera.rotation_euler = (1.09748, -7.21219e-08, 0.694738)
scene.camera = ob_auto_camera
light_auto_sun = bpy.data.lights.new('AutoSun', 'SUN')
light_auto_sun.energy = 3.0
light_auto_sun.angle = 0.0523599
ob_auto_sun = bpy.data.objects.new('AutoSun', light_auto_sun)
scene.collection.objects.link(ob_auto_sun)
ob_auto_sun.rotation_euler = (0.872665, 0.174533, 0.523599)
bpy.context.view_layer.update()
